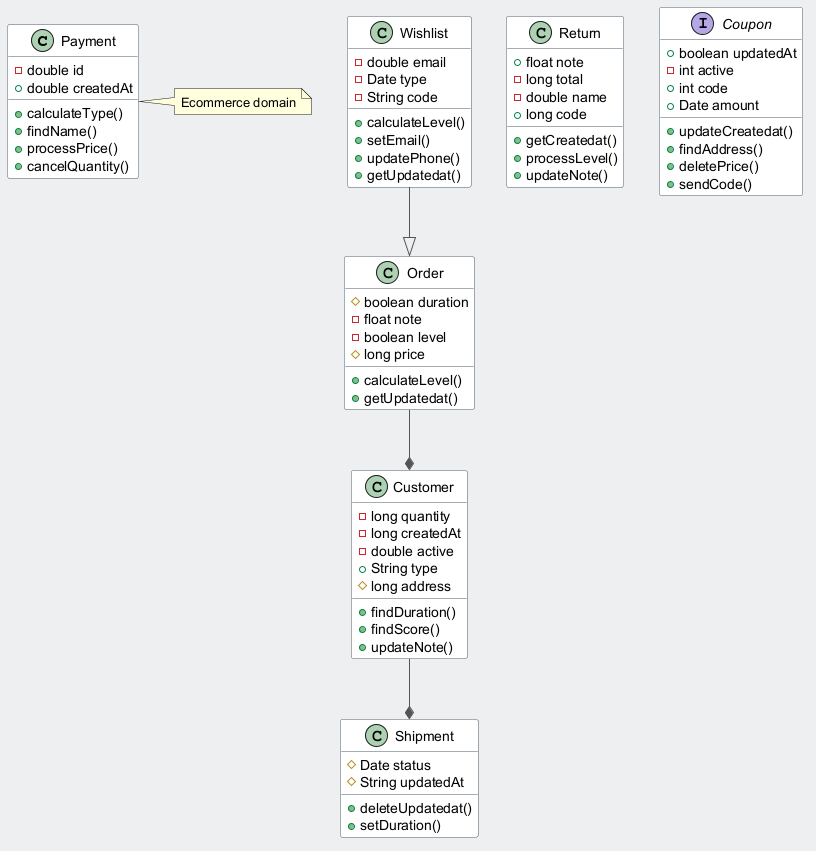

The diagram above was rendered by PlantUML. Its source (embedded in the PNG):
@startuml
skinparam backgroundColor #ECEFF1
skinparam classBackgroundColor #FFFFFF
skinparam classBorderColor #455A64
skinparam ArrowColor #555555
class Payment {
  -double id
  +double createdAt
  +calculateType()
  +findName()
  +processPrice()
  +cancelQuantity()
}
class Customer {
  -long quantity
  -long createdAt
  -double active
  +String type
  #long address
  +findDuration()
  +findScore()
  +updateNote()
}
class Return {
  +float note
  -long total
  -double name
  +long code
  +getCreatedat()
  +processLevel()
  +updateNote()
}
class Shipment {
  #Date status
  #String updatedAt
  +deleteUpdatedat()
  +setDuration()
}
class Order {
  #boolean duration
  -float note
  -boolean level
  #long price
  +calculateLevel()
  +getUpdatedat()
}
class Wishlist {
  -double email
  -Date type
  -String code
  +calculateLevel()
  +setEmail()
  +updatePhone()
  +getUpdatedat()
}
interface Coupon {
  +boolean updatedAt
  -int active
  +int code
  +Date amount
  +updateCreatedat()
  +findAddress()
  +deletePrice()
  +sendCode()
}
Wishlist --|> Order
Customer --* Shipment
Order --* Customer
note right of Payment : Ecommerce domain
@enduml